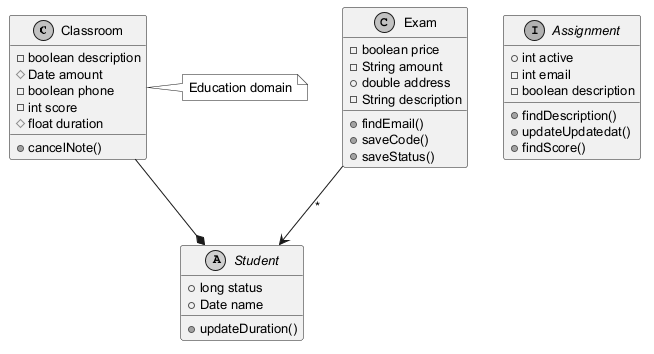

The diagram above was rendered by PlantUML. Its source (embedded in the PNG):
@startuml
skinparam monochrome true
skinparam defaultFontSize 13
class Classroom {
  -boolean description
  #Date amount
  -boolean phone
  -int score
  #float duration
  +cancelNote()
}
class Exam {
  -boolean price
  -String amount
  +double address
  -String description
  +findEmail()
  +saveCode()
  +saveStatus()
}
interface Assignment {
  +int active
  -int email
  -boolean description
  +findDescription()
  +updateUpdatedat()
  +findScore()
}
abstract class Student {
  +long status
  +Date name
  +updateDuration()
}
Classroom --* Student
Exam --> Student : "*"
note right of Classroom : Education domain
@enduml